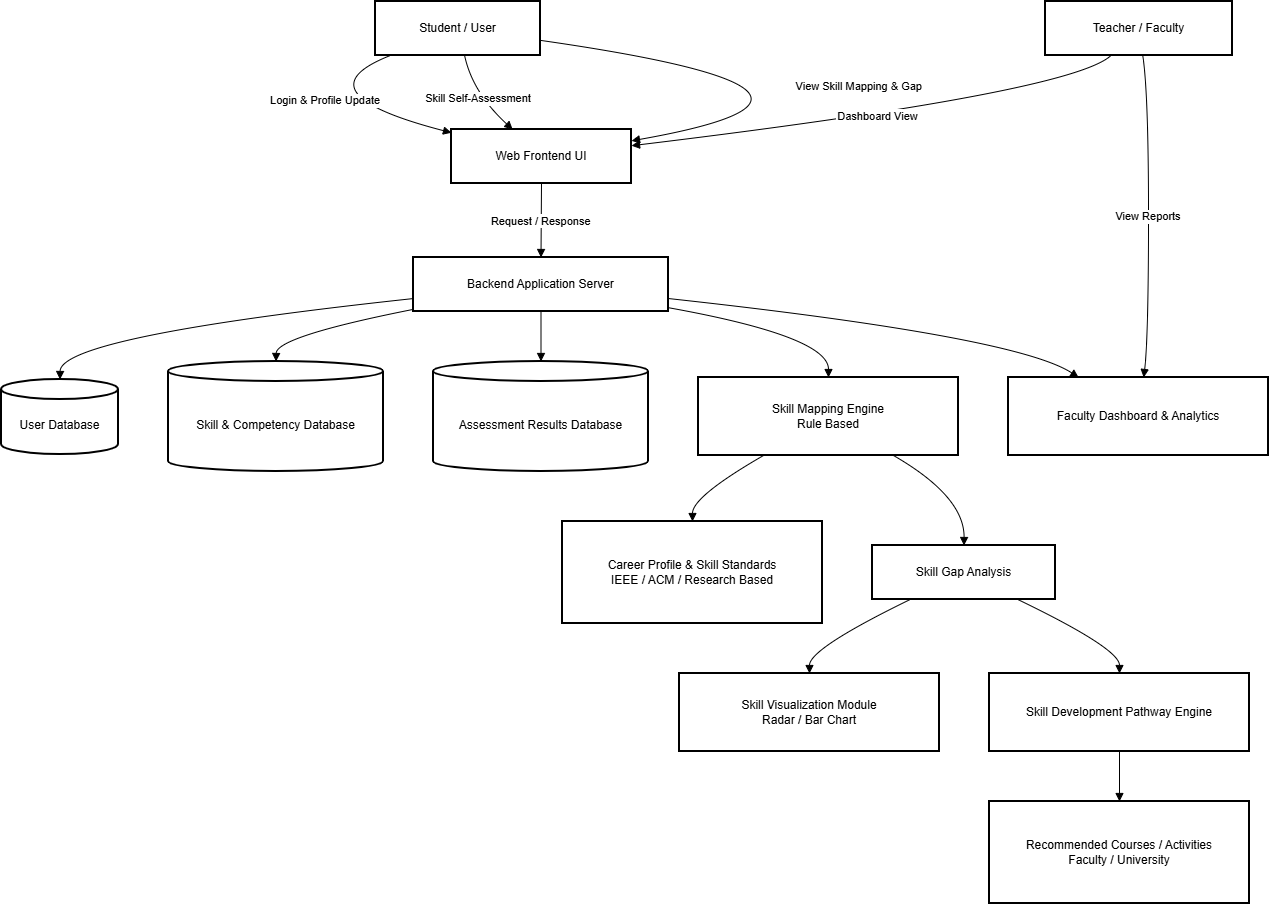

The diagram above was exported from draw.io. Its source (the exported page's mxGraphModel, read from the mxfile embedded in the PNG):
<mxGraphModel dx="2067" dy="898" grid="1" gridSize="10" guides="1" tooltips="1" connect="1" arrows="1" fold="1" page="1" pageScale="1" pageWidth="827" pageHeight="1169" math="0" shadow="0">
  <root>
    <mxCell id="0" />
    <mxCell id="1" parent="0" />
    <mxCell id="58Qkr61fWs_uHnlJvHgj-1" parent="1" style="whiteSpace=wrap;strokeWidth=2;" value="Student / User" vertex="1">
      <mxGeometry height="54" width="165" x="494" y="20" as="geometry" />
    </mxCell>
    <mxCell id="58Qkr61fWs_uHnlJvHgj-2" parent="1" style="whiteSpace=wrap;strokeWidth=2;" value="Web Frontend UI" vertex="1">
      <mxGeometry height="54" width="180" x="570" y="148" as="geometry" />
    </mxCell>
    <mxCell id="58Qkr61fWs_uHnlJvHgj-3" parent="1" style="whiteSpace=wrap;strokeWidth=2;" value="Teacher / Faculty" vertex="1">
      <mxGeometry height="54" width="187" x="1164" y="20" as="geometry" />
    </mxCell>
    <mxCell id="58Qkr61fWs_uHnlJvHgj-4" parent="1" style="whiteSpace=wrap;strokeWidth=2;" value="Backend Application Server" vertex="1">
      <mxGeometry height="54" width="255" x="532" y="276" as="geometry" />
    </mxCell>
    <mxCell id="58Qkr61fWs_uHnlJvHgj-5" parent="1" style="shape=cylinder3;boundedLbl=1;backgroundOutline=1;size=10;strokeWidth=2;whiteSpace=wrap;" value="User Database" vertex="1">
      <mxGeometry height="75" width="117" x="120" y="398" as="geometry" />
    </mxCell>
    <mxCell id="58Qkr61fWs_uHnlJvHgj-6" parent="1" style="shape=cylinder3;boundedLbl=1;backgroundOutline=1;size=10;strokeWidth=2;whiteSpace=wrap;" value="Skill &amp; Competency Database" vertex="1">
      <mxGeometry height="110" width="215" x="287" y="380" as="geometry" />
    </mxCell>
    <mxCell id="58Qkr61fWs_uHnlJvHgj-7" parent="1" style="shape=cylinder3;boundedLbl=1;backgroundOutline=1;size=10;strokeWidth=2;whiteSpace=wrap;" value="Assessment Results Database" vertex="1">
      <mxGeometry height="110" width="215" x="552" y="380" as="geometry" />
    </mxCell>
    <mxCell id="58Qkr61fWs_uHnlJvHgj-8" parent="1" style="whiteSpace=wrap;strokeWidth=2;" value="Skill Mapping Engine&#10;Rule Based" vertex="1">
      <mxGeometry height="78" width="260" x="817" y="396" as="geometry" />
    </mxCell>
    <mxCell id="58Qkr61fWs_uHnlJvHgj-9" parent="1" style="whiteSpace=wrap;strokeWidth=2;" value="Career Profile &amp; Skill Standards&#10;IEEE / ACM / Research Based" vertex="1">
      <mxGeometry height="102" width="260" x="681" y="540" as="geometry" />
    </mxCell>
    <mxCell id="58Qkr61fWs_uHnlJvHgj-10" parent="1" style="whiteSpace=wrap;strokeWidth=2;" value="Skill Gap Analysis" vertex="1">
      <mxGeometry height="54" width="183" x="991" y="564" as="geometry" />
    </mxCell>
    <mxCell id="58Qkr61fWs_uHnlJvHgj-11" parent="1" style="whiteSpace=wrap;strokeWidth=2;" value="Skill Visualization Module&#10;Radar / Bar Chart" vertex="1">
      <mxGeometry height="78" width="260" x="798" y="692" as="geometry" />
    </mxCell>
    <mxCell id="58Qkr61fWs_uHnlJvHgj-12" parent="1" style="whiteSpace=wrap;strokeWidth=2;" value="Skill Development Pathway Engine" vertex="1">
      <mxGeometry height="78" width="260" x="1108" y="692" as="geometry" />
    </mxCell>
    <mxCell id="58Qkr61fWs_uHnlJvHgj-13" parent="1" style="whiteSpace=wrap;strokeWidth=2;" value="Recommended Courses / Activities&#10;Faculty / University" vertex="1">
      <mxGeometry height="102" width="260" x="1108" y="820" as="geometry" />
    </mxCell>
    <mxCell id="58Qkr61fWs_uHnlJvHgj-14" parent="1" style="whiteSpace=wrap;strokeWidth=2;" value="Faculty Dashboard &amp; Analytics" vertex="1">
      <mxGeometry height="78" width="260" x="1127" y="396" as="geometry" />
    </mxCell>
    <mxCell id="58Qkr61fWs_uHnlJvHgj-15" edge="1" parent="1" source="58Qkr61fWs_uHnlJvHgj-1" style="curved=1;startArrow=none;endArrow=block;exitX=0.09;exitY=1;entryX=0;entryY=0.06;rounded=0;" target="58Qkr61fWs_uHnlJvHgj-2" value="Login &amp; Profile Update">
      <mxGeometry relative="1" as="geometry">
        <Array as="points">
          <mxPoint x="415" y="111" />
        </Array>
      </mxGeometry>
    </mxCell>
    <mxCell id="58Qkr61fWs_uHnlJvHgj-16" edge="1" parent="1" source="58Qkr61fWs_uHnlJvHgj-3" style="curved=1;startArrow=none;endArrow=block;exitX=0.35;exitY=1;entryX=1;entryY=0.3;rounded=0;" target="58Qkr61fWs_uHnlJvHgj-2" value="Dashboard View">
      <mxGeometry relative="1" as="geometry">
        <Array as="points">
          <mxPoint x="1190" y="111" />
        </Array>
      </mxGeometry>
    </mxCell>
    <mxCell id="58Qkr61fWs_uHnlJvHgj-17" edge="1" parent="1" source="58Qkr61fWs_uHnlJvHgj-1" style="curved=1;startArrow=none;endArrow=block;exitX=0.54;exitY=1;entryX=0.34;entryY=0;rounded=0;" target="58Qkr61fWs_uHnlJvHgj-2" value="Skill Self-Assessment">
      <mxGeometry relative="1" as="geometry">
        <Array as="points">
          <mxPoint x="591" y="111" />
        </Array>
      </mxGeometry>
    </mxCell>
    <mxCell id="58Qkr61fWs_uHnlJvHgj-18" edge="1" parent="1" source="58Qkr61fWs_uHnlJvHgj-1" style="curved=1;startArrow=none;endArrow=block;exitX=1;exitY=0.72;entryX=1;entryY=0.21;rounded=0;" target="58Qkr61fWs_uHnlJvHgj-2" value="View Skill Mapping &amp; Gap">
      <mxGeometry relative="1" as="geometry">
        <Array as="points">
          <mxPoint x="1023" y="111" />
        </Array>
      </mxGeometry>
    </mxCell>
    <mxCell id="58Qkr61fWs_uHnlJvHgj-19" edge="1" parent="1" source="58Qkr61fWs_uHnlJvHgj-2" style="curved=1;startArrow=none;endArrow=block;exitX=0.5;exitY=1;entryX=0.5;entryY=0;rounded=0;" target="58Qkr61fWs_uHnlJvHgj-4" value="Request / Response">
      <mxGeometry relative="1" as="geometry">
        <Array as="points" />
      </mxGeometry>
    </mxCell>
    <mxCell id="58Qkr61fWs_uHnlJvHgj-20" edge="1" parent="1" source="58Qkr61fWs_uHnlJvHgj-4" style="curved=1;startArrow=none;endArrow=block;exitX=0;exitY=0.76;entryX=0.5;entryY=-0.01;rounded=0;" target="58Qkr61fWs_uHnlJvHgj-5" value="">
      <mxGeometry relative="1" as="geometry">
        <Array as="points">
          <mxPoint x="179" y="355" />
        </Array>
      </mxGeometry>
    </mxCell>
    <mxCell id="58Qkr61fWs_uHnlJvHgj-21" edge="1" parent="1" source="58Qkr61fWs_uHnlJvHgj-4" style="curved=1;startArrow=none;endArrow=block;exitX=0;exitY=0.96;entryX=0.5;entryY=0;rounded=0;" target="58Qkr61fWs_uHnlJvHgj-6" value="">
      <mxGeometry relative="1" as="geometry">
        <Array as="points">
          <mxPoint x="395" y="355" />
        </Array>
      </mxGeometry>
    </mxCell>
    <mxCell id="58Qkr61fWs_uHnlJvHgj-22" edge="1" parent="1" source="58Qkr61fWs_uHnlJvHgj-4" style="curved=1;startArrow=none;endArrow=block;exitX=0.5;exitY=1;entryX=0.5;entryY=0;rounded=0;" target="58Qkr61fWs_uHnlJvHgj-7" value="">
      <mxGeometry relative="1" as="geometry">
        <Array as="points" />
      </mxGeometry>
    </mxCell>
    <mxCell id="58Qkr61fWs_uHnlJvHgj-23" edge="1" parent="1" source="58Qkr61fWs_uHnlJvHgj-4" style="curved=1;startArrow=none;endArrow=block;exitX=1;exitY=0.93;entryX=0.5;entryY=0;rounded=0;" target="58Qkr61fWs_uHnlJvHgj-8" value="">
      <mxGeometry relative="1" as="geometry">
        <Array as="points">
          <mxPoint x="947" y="355" />
        </Array>
      </mxGeometry>
    </mxCell>
    <mxCell id="58Qkr61fWs_uHnlJvHgj-24" edge="1" parent="1" source="58Qkr61fWs_uHnlJvHgj-8" style="curved=1;startArrow=none;endArrow=block;exitX=0.25;exitY=1;entryX=0.5;entryY=0;rounded=0;" target="58Qkr61fWs_uHnlJvHgj-9" value="">
      <mxGeometry relative="1" as="geometry">
        <Array as="points">
          <mxPoint x="811" y="515" />
        </Array>
      </mxGeometry>
    </mxCell>
    <mxCell id="58Qkr61fWs_uHnlJvHgj-25" edge="1" parent="1" source="58Qkr61fWs_uHnlJvHgj-8" style="curved=1;startArrow=none;endArrow=block;exitX=0.75;exitY=1;entryX=0.5;entryY=0.01;rounded=0;" target="58Qkr61fWs_uHnlJvHgj-10" value="">
      <mxGeometry relative="1" as="geometry">
        <Array as="points">
          <mxPoint x="1083" y="515" />
        </Array>
      </mxGeometry>
    </mxCell>
    <mxCell id="58Qkr61fWs_uHnlJvHgj-26" edge="1" parent="1" source="58Qkr61fWs_uHnlJvHgj-10" style="curved=1;startArrow=none;endArrow=block;exitX=0.2;exitY=1.01;entryX=0.5;entryY=0.01;rounded=0;" target="58Qkr61fWs_uHnlJvHgj-11" value="">
      <mxGeometry relative="1" as="geometry">
        <Array as="points">
          <mxPoint x="928" y="667" />
        </Array>
      </mxGeometry>
    </mxCell>
    <mxCell id="58Qkr61fWs_uHnlJvHgj-27" edge="1" parent="1" source="58Qkr61fWs_uHnlJvHgj-10" style="curved=1;startArrow=none;endArrow=block;exitX=0.8;exitY=1.01;entryX=0.5;entryY=0.01;rounded=0;" target="58Qkr61fWs_uHnlJvHgj-12" value="">
      <mxGeometry relative="1" as="geometry">
        <Array as="points">
          <mxPoint x="1238" y="667" />
        </Array>
      </mxGeometry>
    </mxCell>
    <mxCell id="58Qkr61fWs_uHnlJvHgj-28" edge="1" parent="1" source="58Qkr61fWs_uHnlJvHgj-12" style="curved=1;startArrow=none;endArrow=block;exitX=0.5;exitY=1.01;entryX=0.5;entryY=0;rounded=0;" target="58Qkr61fWs_uHnlJvHgj-13" value="">
      <mxGeometry relative="1" as="geometry">
        <Array as="points" />
      </mxGeometry>
    </mxCell>
    <mxCell id="58Qkr61fWs_uHnlJvHgj-29" edge="1" parent="1" source="58Qkr61fWs_uHnlJvHgj-3" style="curved=1;startArrow=none;endArrow=block;exitX=0.52;exitY=1;entryX=0.52;entryY=0;rounded=0;" target="58Qkr61fWs_uHnlJvHgj-14" value="View Reports">
      <mxGeometry relative="1" as="geometry">
        <Array as="points">
          <mxPoint x="1267" y="111" />
          <mxPoint x="1267" y="355" />
        </Array>
      </mxGeometry>
    </mxCell>
    <mxCell id="58Qkr61fWs_uHnlJvHgj-30" edge="1" parent="1" source="58Qkr61fWs_uHnlJvHgj-4" style="curved=1;startArrow=none;endArrow=block;exitX=1;exitY=0.76;entryX=0.27;entryY=0;rounded=0;" target="58Qkr61fWs_uHnlJvHgj-14" value="">
      <mxGeometry relative="1" as="geometry">
        <Array as="points">
          <mxPoint x="1135" y="355" />
        </Array>
      </mxGeometry>
    </mxCell>
  </root>
</mxGraphModel>